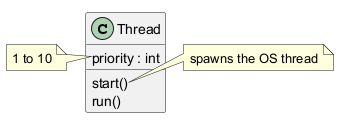

The diagram above was rendered by PlantUML. Its source (embedded in the PNG):
@startuml
class Thread {
  priority : int
  start()
  run()
}
note right of Thread::start
  spawns the OS thread
end note
note left of Thread::priority
  1 to 10
end note
@enduml